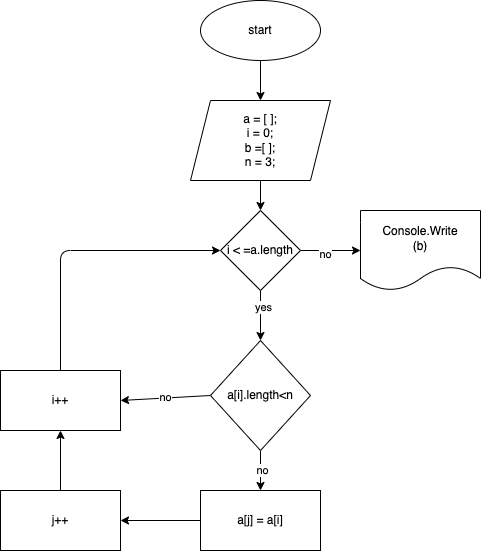

The diagram above was exported from draw.io. Its source (the exported page's mxGraphModel, read from the mxfile embedded in the PNG):
<mxGraphModel dx="707" dy="441" grid="1" gridSize="10" guides="1" tooltips="1" connect="1" arrows="1" fold="1" page="1" pageScale="1" pageWidth="827" pageHeight="1169" math="0" shadow="0">
  <root>
    <mxCell id="0" />
    <mxCell id="1" parent="0" />
    <mxCell id="4" value="" style="edgeStyle=none;html=1;" parent="1" source="2" target="3" edge="1">
      <mxGeometry relative="1" as="geometry" />
    </mxCell>
    <mxCell id="2" value="start" style="ellipse;whiteSpace=wrap;html=1;" parent="1" vertex="1">
      <mxGeometry x="360" y="10" width="120" height="60" as="geometry" />
    </mxCell>
    <mxCell id="6" value="" style="edgeStyle=none;html=1;" parent="1" source="3" target="5" edge="1">
      <mxGeometry relative="1" as="geometry" />
    </mxCell>
    <mxCell id="3" value="a = [ ];&lt;br&gt;i = 0;&lt;br&gt;b =[ ];&lt;br&gt;n = 3;" style="shape=parallelogram;perimeter=parallelogramPerimeter;whiteSpace=wrap;html=1;fixedSize=1;" parent="1" vertex="1">
      <mxGeometry x="350" y="110" width="140" height="80" as="geometry" />
    </mxCell>
    <mxCell id="14" value="" style="edgeStyle=none;html=1;" parent="1" source="5" target="13" edge="1">
      <mxGeometry relative="1" as="geometry" />
    </mxCell>
    <mxCell id="15" value="no" style="edgeLabel;html=1;align=center;verticalAlign=middle;resizable=0;points=[];" parent="14" vertex="1" connectable="0">
      <mxGeometry x="-0.2" y="-2" relative="1" as="geometry">
        <mxPoint y="1" as="offset" />
      </mxGeometry>
    </mxCell>
    <mxCell id="17" value="" style="edgeStyle=none;html=1;" parent="1" source="5" edge="1">
      <mxGeometry relative="1" as="geometry">
        <mxPoint x="420" y="350" as="targetPoint" />
      </mxGeometry>
    </mxCell>
    <mxCell id="18" value="yes" style="edgeLabel;html=1;align=center;verticalAlign=middle;resizable=0;points=[];" parent="17" vertex="1" connectable="0">
      <mxGeometry x="-0.3444" y="2" relative="1" as="geometry">
        <mxPoint as="offset" />
      </mxGeometry>
    </mxCell>
    <mxCell id="5" value="i &amp;lt; =a.length" style="rhombus;whiteSpace=wrap;html=1;" parent="1" vertex="1">
      <mxGeometry x="380" y="220" width="80" height="80" as="geometry" />
    </mxCell>
    <mxCell id="13" value="&lt;span&gt;Console.Write&lt;/span&gt;&lt;br&gt;&lt;span&gt;(b)&lt;/span&gt;" style="shape=document;whiteSpace=wrap;html=1;boundedLbl=1;" parent="1" vertex="1">
      <mxGeometry x="520" y="220" width="120" height="80" as="geometry" />
    </mxCell>
    <mxCell id="21" value="" style="edgeStyle=none;html=1;" parent="1" source="19" target="20" edge="1">
      <mxGeometry relative="1" as="geometry" />
    </mxCell>
    <mxCell id="22" value="no" style="edgeLabel;html=1;align=center;verticalAlign=middle;resizable=0;points=[];" parent="21" vertex="1" connectable="0">
      <mxGeometry x="-0.05" y="1" relative="1" as="geometry">
        <mxPoint as="offset" />
      </mxGeometry>
    </mxCell>
    <mxCell id="28" value="no" style="edgeStyle=none;html=1;exitX=0;exitY=0.5;exitDx=0;exitDy=0;entryX=1;entryY=0.5;entryDx=0;entryDy=0;" parent="1" source="19" target="25" edge="1">
      <mxGeometry relative="1" as="geometry" />
    </mxCell>
    <mxCell id="19" value="a[i].length&amp;lt;n" style="rhombus;whiteSpace=wrap;html=1;" parent="1" vertex="1">
      <mxGeometry x="370" y="350" width="100" height="110" as="geometry" />
    </mxCell>
    <mxCell id="24" value="" style="edgeStyle=none;html=1;" parent="1" source="20" target="23" edge="1">
      <mxGeometry relative="1" as="geometry" />
    </mxCell>
    <mxCell id="20" value="a[j] = a[i]" style="whiteSpace=wrap;html=1;" parent="1" vertex="1">
      <mxGeometry x="360" y="500" width="120" height="60" as="geometry" />
    </mxCell>
    <mxCell id="26" value="" style="edgeStyle=none;html=1;" parent="1" source="23" target="25" edge="1">
      <mxGeometry relative="1" as="geometry" />
    </mxCell>
    <mxCell id="23" value="j++" style="whiteSpace=wrap;html=1;" parent="1" vertex="1">
      <mxGeometry x="160" y="500" width="120" height="60" as="geometry" />
    </mxCell>
    <mxCell id="29" style="edgeStyle=none;html=1;entryX=0;entryY=0.5;entryDx=0;entryDy=0;" parent="1" source="25" target="5" edge="1">
      <mxGeometry relative="1" as="geometry">
        <mxPoint x="370" y="270" as="targetPoint" />
        <Array as="points">
          <mxPoint x="220" y="260" />
        </Array>
      </mxGeometry>
    </mxCell>
    <mxCell id="25" value="i++" style="whiteSpace=wrap;html=1;" parent="1" vertex="1">
      <mxGeometry x="160" y="380" width="120" height="60" as="geometry" />
    </mxCell>
  </root>
</mxGraphModel>